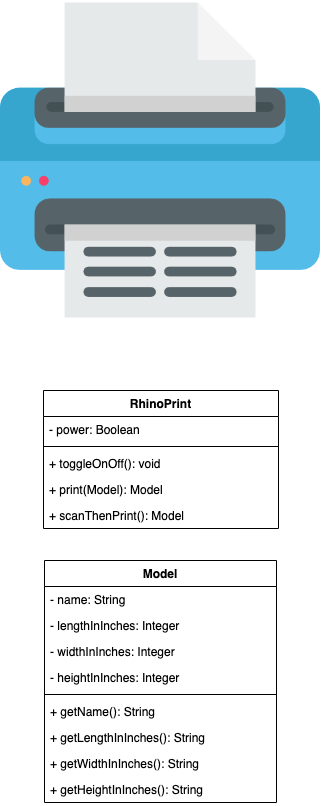

The diagram above was exported from draw.io. Its source (the exported page's mxGraphModel, read from the mxfile embedded in the PNG):
<mxGraphModel dx="1426" dy="750" grid="1" gridSize="10" guides="1" tooltips="1" connect="1" arrows="1" fold="1" page="1" pageScale="1" pageWidth="850" pageHeight="1100" math="0" shadow="0">
  <root>
    <mxCell id="0" />
    <mxCell id="1" parent="0" />
    <mxCell id="xxWJWVjBWKuqhU3BNALt-1" value="" style="shape=image;verticalLabelPosition=bottom;labelBackgroundColor=#ffffff;verticalAlign=top;aspect=fixed;imageAspect=0;image=data:image/png,(base64 omitted: 14900 chars);" parent="1" vertex="1">
      <mxGeometry x="265" width="320" height="320" as="geometry" />
    </mxCell>
    <mxCell id="xxWJWVjBWKuqhU3BNALt-2" value="RhinoPrint" style="swimlane;fontStyle=1;align=center;verticalAlign=top;childLayout=stackLayout;horizontal=1;startSize=26;horizontalStack=0;resizeParent=1;resizeParentMax=0;resizeLast=0;collapsible=1;marginBottom=0;" parent="1" vertex="1">
      <mxGeometry x="308" y="390" width="235" height="138" as="geometry" />
    </mxCell>
    <mxCell id="xxWJWVjBWKuqhU3BNALt-3" value="- power: Boolean" style="text;strokeColor=none;fillColor=none;align=left;verticalAlign=top;spacingLeft=4;spacingRight=4;overflow=hidden;rotatable=0;points=[[0,0.5],[1,0.5]];portConstraint=eastwest;" parent="xxWJWVjBWKuqhU3BNALt-2" vertex="1">
      <mxGeometry y="26" width="235" height="26" as="geometry" />
    </mxCell>
    <mxCell id="xxWJWVjBWKuqhU3BNALt-4" value="" style="line;strokeWidth=1;fillColor=none;align=left;verticalAlign=middle;spacingTop=-1;spacingLeft=3;spacingRight=3;rotatable=0;labelPosition=right;points=[];portConstraint=eastwest;" parent="xxWJWVjBWKuqhU3BNALt-2" vertex="1">
      <mxGeometry y="52" width="235" height="8" as="geometry" />
    </mxCell>
    <mxCell id="xxWJWVjBWKuqhU3BNALt-5" value="+ toggleOnOff(): void" style="text;strokeColor=none;fillColor=none;align=left;verticalAlign=top;spacingLeft=4;spacingRight=4;overflow=hidden;rotatable=0;points=[[0,0.5],[1,0.5]];portConstraint=eastwest;" parent="xxWJWVjBWKuqhU3BNALt-2" vertex="1">
      <mxGeometry y="60" width="235" height="26" as="geometry" />
    </mxCell>
    <mxCell id="n9shO6ZZkQVawCcG0D7v-1" value="+ print(Model): Model" style="text;strokeColor=none;fillColor=none;align=left;verticalAlign=top;spacingLeft=4;spacingRight=4;overflow=hidden;rotatable=0;points=[[0,0.5],[1,0.5]];portConstraint=eastwest;" vertex="1" parent="xxWJWVjBWKuqhU3BNALt-2">
      <mxGeometry y="86" width="235" height="26" as="geometry" />
    </mxCell>
    <mxCell id="n9shO6ZZkQVawCcG0D7v-2" value="+ scanThenPrint(): Model" style="text;strokeColor=none;fillColor=none;align=left;verticalAlign=top;spacingLeft=4;spacingRight=4;overflow=hidden;rotatable=0;points=[[0,0.5],[1,0.5]];portConstraint=eastwest;" vertex="1" parent="xxWJWVjBWKuqhU3BNALt-2">
      <mxGeometry y="112" width="235" height="26" as="geometry" />
    </mxCell>
    <mxCell id="xxWJWVjBWKuqhU3BNALt-13" value="Model" style="swimlane;fontStyle=1;align=center;verticalAlign=top;childLayout=stackLayout;horizontal=1;startSize=26;horizontalStack=0;resizeParent=1;resizeParentMax=0;resizeLast=0;collapsible=1;marginBottom=0;" parent="1" vertex="1">
      <mxGeometry x="309" y="560" width="232" height="242" as="geometry" />
    </mxCell>
    <mxCell id="xxWJWVjBWKuqhU3BNALt-14" value="- name: String" style="text;strokeColor=none;fillColor=none;align=left;verticalAlign=top;spacingLeft=4;spacingRight=4;overflow=hidden;rotatable=0;points=[[0,0.5],[1,0.5]];portConstraint=eastwest;" parent="xxWJWVjBWKuqhU3BNALt-13" vertex="1">
      <mxGeometry y="26" width="232" height="26" as="geometry" />
    </mxCell>
    <mxCell id="n9shO6ZZkQVawCcG0D7v-3" value="- lengthInInches: Integer" style="text;strokeColor=none;fillColor=none;align=left;verticalAlign=top;spacingLeft=4;spacingRight=4;overflow=hidden;rotatable=0;points=[[0,0.5],[1,0.5]];portConstraint=eastwest;" vertex="1" parent="xxWJWVjBWKuqhU3BNALt-13">
      <mxGeometry y="52" width="232" height="26" as="geometry" />
    </mxCell>
    <mxCell id="n9shO6ZZkQVawCcG0D7v-4" value="- widthInInches: Integer" style="text;strokeColor=none;fillColor=none;align=left;verticalAlign=top;spacingLeft=4;spacingRight=4;overflow=hidden;rotatable=0;points=[[0,0.5],[1,0.5]];portConstraint=eastwest;" vertex="1" parent="xxWJWVjBWKuqhU3BNALt-13">
      <mxGeometry y="78" width="232" height="26" as="geometry" />
    </mxCell>
    <mxCell id="n9shO6ZZkQVawCcG0D7v-5" value="- heightInInches: Integer" style="text;strokeColor=none;fillColor=none;align=left;verticalAlign=top;spacingLeft=4;spacingRight=4;overflow=hidden;rotatable=0;points=[[0,0.5],[1,0.5]];portConstraint=eastwest;" vertex="1" parent="xxWJWVjBWKuqhU3BNALt-13">
      <mxGeometry y="104" width="232" height="26" as="geometry" />
    </mxCell>
    <mxCell id="xxWJWVjBWKuqhU3BNALt-15" value="" style="line;strokeWidth=1;fillColor=none;align=left;verticalAlign=middle;spacingTop=-1;spacingLeft=3;spacingRight=3;rotatable=0;labelPosition=right;points=[];portConstraint=eastwest;" parent="xxWJWVjBWKuqhU3BNALt-13" vertex="1">
      <mxGeometry y="130" width="232" height="8" as="geometry" />
    </mxCell>
    <mxCell id="xxWJWVjBWKuqhU3BNALt-16" value="+ getName(): String" style="text;strokeColor=none;fillColor=none;align=left;verticalAlign=top;spacingLeft=4;spacingRight=4;overflow=hidden;rotatable=0;points=[[0,0.5],[1,0.5]];portConstraint=eastwest;" parent="xxWJWVjBWKuqhU3BNALt-13" vertex="1">
      <mxGeometry y="138" width="232" height="26" as="geometry" />
    </mxCell>
    <mxCell id="n9shO6ZZkQVawCcG0D7v-6" value="+ getLengthInInches(): String" style="text;strokeColor=none;fillColor=none;align=left;verticalAlign=top;spacingLeft=4;spacingRight=4;overflow=hidden;rotatable=0;points=[[0,0.5],[1,0.5]];portConstraint=eastwest;" vertex="1" parent="xxWJWVjBWKuqhU3BNALt-13">
      <mxGeometry y="164" width="232" height="26" as="geometry" />
    </mxCell>
    <mxCell id="n9shO6ZZkQVawCcG0D7v-7" value="+ getWidthInInches(): String" style="text;strokeColor=none;fillColor=none;align=left;verticalAlign=top;spacingLeft=4;spacingRight=4;overflow=hidden;rotatable=0;points=[[0,0.5],[1,0.5]];portConstraint=eastwest;" vertex="1" parent="xxWJWVjBWKuqhU3BNALt-13">
      <mxGeometry y="190" width="232" height="26" as="geometry" />
    </mxCell>
    <mxCell id="n9shO6ZZkQVawCcG0D7v-8" value="+ getHeightInInches(): String" style="text;strokeColor=none;fillColor=none;align=left;verticalAlign=top;spacingLeft=4;spacingRight=4;overflow=hidden;rotatable=0;points=[[0,0.5],[1,0.5]];portConstraint=eastwest;" vertex="1" parent="xxWJWVjBWKuqhU3BNALt-13">
      <mxGeometry y="216" width="232" height="26" as="geometry" />
    </mxCell>
  </root>
</mxGraphModel>